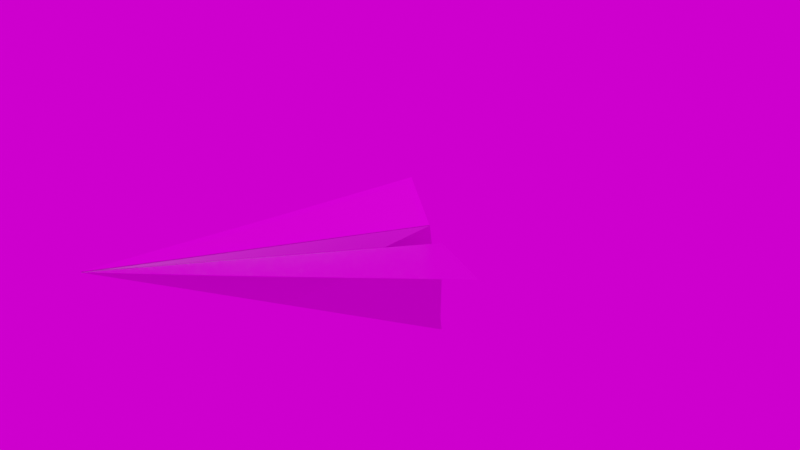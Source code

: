 # Source: FlyParticulas.blend  (saved by Blender 3.4.6; exported with 4.5.12 LTS)
import bpy
from mathutils import Matrix  # noqa: F401  (used for matrix-valued properties, if any)

bpy.ops.wm.read_factory_settings(use_empty=True)
scene = bpy.context.scene
scene.name = 'Scene'

# ---- collections
col_collection = bpy.data.collections.new('Collection'); scene.collection.children.link(col_collection)
col_avionpaper = bpy.data.collections.new('Avionpaper'); scene.collection.children.link(col_avionpaper)
col_efect = bpy.data.collections.new('Efect'); scene.collection.children.link(col_efect)
col_efect.hide_render = True

# ---- images (referenced by path relative to the original .blend; pixels are not part of the script)
import os
ASSET_DIR = os.environ.get("B2B_ASSET_DIR", "")  # directory of the original .blend (textures are referenced by path, not embedded)
HERE = os.path.dirname(os.path.abspath(__file__))  # packed textures are extracted next to this script under _unpacked/

def load_image(name, relpath, width, height, colorspace="sRGB"):
    """Load a texture the original file referenced (path relative to the .blend, or extracted next to this script)."""
    p = next((c for c in (os.path.join(HERE, relpath), os.path.join(ASSET_DIR, relpath)) if relpath and os.path.exists(c)), "")
    if p:
        img = bpy.data.images.load(p, check_existing=True)
        img.name = name
    else:  # same state as the original file: an image datablock whose file is absent (Cycles renders it pink)
        img = bpy.data.images.new(name, width, height)
        img.source = "FILE"
        img.filepath = "//" + (relpath or name)
    img.colorspace_settings.name = colorspace
    return img
img_paper003_2k_displacement_jpg = load_image('Paper003_2K_Displacement.jpg', 'Paper003_2K_Displacement.jpg', 1024, 1024, 'Non-Color')
img_paper003_2k_color_jpg = load_image('Paper003_2K_Color.jpg', 'Paper003_2K_Color.jpg', 1024, 1024, 'sRGB')
img_paper003_2k_roughness_jpg = load_image('Paper003_2K_Roughness.jpg', 'Paper003_2K_Roughness.jpg', 1024, 1024, 'Non-Color')
img_paper003_2k_normaldx_jpg = load_image('Paper003_2K_NormalDX.jpg', 'Paper003_2K_NormalDX.jpg', 1024, 1024, 'Non-Color')
img_paper003_2k_displacement_jpg_003 = load_image('Paper003_2K_Displacement.jpg.003', 'Paper003_2K_Displacement.jpg', 1024, 1024, 'Non-Color')
img_paper003_2k_color_jpg_003 = load_image('Paper003_2K_Color.jpg.003', 'Paper003_2K_Color.jpg', 1024, 1024, 'sRGB')
img_paper003_2k_roughness_jpg_003 = load_image('Paper003_2K_Roughness.jpg.003', 'Paper003_2K_Roughness.jpg', 1024, 1024, 'Non-Color')
img_paper003_2k_normaldx_jpg_003 = load_image('Paper003_2K_NormalDX.jpg.003', 'Paper003_2K_NormalDX.jpg', 1024, 1024, 'Non-Color')
img_paper003_2k_displacement_jpg_001 = load_image('Paper003_2K_Displacement.jpg.001', 'Paper003_2K_Displacement.jpg', 1024, 1024, 'Non-Color')
img_paper003_2k_color_jpg_001 = load_image('Paper003_2K_Color.jpg.001', 'Paper003_2K_Color.jpg', 1024, 1024, 'sRGB')
img_paper003_2k_roughness_jpg_001 = load_image('Paper003_2K_Roughness.jpg.001', 'Paper003_2K_Roughness.jpg', 1024, 1024, 'Non-Color')
img_paper003_2k_normaldx_jpg_001 = load_image('Paper003_2K_NormalDX.jpg.001', 'Paper003_2K_NormalDX.jpg', 1024, 1024, 'Non-Color')
img_paper003_2k_displacement_jpg_002 = load_image('Paper003_2K_Displacement.jpg.002', 'Paper003_2K_Displacement.jpg', 1024, 1024, 'Non-Color')
img_paper003_2k_color_jpg_002 = load_image('Paper003_2K_Color.jpg.002', 'Paper003_2K_Color.jpg', 1024, 1024, 'sRGB')
img_paper003_2k_roughness_jpg_002 = load_image('Paper003_2K_Roughness.jpg.002', 'Paper003_2K_Roughness.jpg', 1024, 1024, 'Non-Color')
img_paper003_2k_normaldx_jpg_002 = load_image('Paper003_2K_NormalDX.jpg.002', 'Paper003_2K_NormalDX.jpg', 1024, 1024, 'Non-Color')
img_sky_jpg = load_image('Sky.jpg', 'Sky.jpg', 1024, 1024, 'sRGB')

# ---- materials (node trees are filled in below, after node groups)
mat_x = bpy.data.materials.new('材质')
mat_x.use_transparent_shadow = False
mat_003 = bpy.data.materials.new('材质.003')
mat_003.use_transparent_shadow = False
mat_001 = bpy.data.materials.new('材质.001')
mat_001.use_transparent_shadow = False
mat_002 = bpy.data.materials.new('材质.002')
mat_002.use_transparent_shadow = False
mat_005 = bpy.data.materials.new('材质.005')
mat_005.use_transparent_shadow = False
mat_006 = bpy.data.materials.new('材质.006')
mat_006.use_transparent_shadow = False

# ---- material node trees
mat_x.use_nodes = True; mat_x.node_tree.nodes.clear()
_N = mat_x.node_tree.nodes; _L = mat_x.node_tree.links
n0 = _N.new('NodeFrame'); n0.name = '帧'; n0.location = (-1270, 330)
n0.label = 'Mapping'
n0.width = 400
n1 = _N.new('NodeFrame'); n1.name = '帧.001'; n1.location = (-628, 530)
n1.label = 'Textures'
n1.width = 358
n2 = _N.new('ShaderNodeOutputMaterial'); n2.name = '材质输出'; n2.location = (300, 300)
n3 = _N.new('ShaderNodeTexImage'); n3.name = '图像纹理'; n3.location = (88, -870)
n3.label = 'Displacement'
n3.image = img_paper003_2k_displacement_jpg
n4 = _N.new('ShaderNodeDisplacement'); n4.name = '置换'; n4.location = (110, -400)
n4.inputs[2].default_value = 1.0
n5 = _N.new('ShaderNodeTexImage'); n5.name = '图像纹理.001'; n5.location = (88, -30)
n5.label = 'Base Color'
n5.image = img_paper003_2k_color_jpg
n6 = _N.new('ShaderNodeTexImage'); n6.name = '图像纹理.002'; n6.location = (88, -310)
n6.label = 'Roughness'
n6.image = img_paper003_2k_roughness_jpg
n7 = _N.new('ShaderNodeTexImage'); n7.name = '图像纹理.003'; n7.location = (88, -590)
n7.label = 'Normal'
n7.image = img_paper003_2k_normaldx_jpg
n8 = _N.new('ShaderNodeNormalMap'); n8.name = '法线贴图'; n8.location = (-240, -60)
n9 = _N.new('ShaderNodeMapping'); n9.name = '映射'; n9.location = (230, -30)
n10 = _N.new('NodeReroute'); n10.name = '转接点'; n10.location = (38, -586)
n10.width = 16
n10.socket_idname = 'NodeSocketVector'
n11 = _N.new('ShaderNodeTexCoord'); n11.name = '纹理坐标'; n11.location = (30, -30)
n12 = _N.new('ShaderNodeBsdfPrincipled'); n12.name = '原理化BSDF'; n12.location = (10, 300)
n12.distribution = 'GGX'
n12.subsurface_method = 'RANDOM_WALK_SKIN'
n12.inputs[3].default_value = 1.45
n12.inputs[27].default_value = (0.0, 0.0, 0.0, 1.0)
n12.inputs[28].default_value = 1.0
n3.parent = n1
n5.parent = n1
n6.parent = n1
n7.parent = n1
n9.parent = n0
n10.parent = n1
n11.parent = n0
_L.new(n12.outputs[0], n2.inputs[0])
_L.new(n3.outputs[0], n4.inputs[0])
_L.new(n4.outputs[0], n2.inputs[2])
_L.new(n5.outputs[0], n12.inputs[0])
_L.new(n6.outputs[0], n12.inputs[2])
_L.new(n7.outputs[0], n8.inputs[1])
_L.new(n8.outputs[0], n12.inputs[5])
_L.new(n10.outputs[0], n5.inputs[0])
_L.new(n10.outputs[0], n6.inputs[0])
_L.new(n10.outputs[0], n7.inputs[0])
_L.new(n10.outputs[0], n3.inputs[0])
_L.new(n9.outputs[0], n10.inputs[0])
_L.new(n11.outputs[2], n9.inputs[0])
n2.is_active_output = True
mat_003.use_nodes = True; mat_003.node_tree.nodes.clear()
_N = mat_003.node_tree.nodes; _L = mat_003.node_tree.links
n0 = _N.new('NodeFrame'); n0.name = '帧'; n0.location = (-1270, 330)
n0.label = 'Mapping'
n0.width = 400
n1 = _N.new('NodeFrame'); n1.name = '帧.001'; n1.location = (-628, 530)
n1.label = 'Textures'
n1.width = 358
n2 = _N.new('ShaderNodeOutputMaterial'); n2.name = '材质输出'; n2.location = (300, 300)
n3 = _N.new('ShaderNodeTexImage'); n3.name = '图像纹理'; n3.location = (88, -870)
n3.label = 'Displacement'
n3.image = img_paper003_2k_displacement_jpg_003
n4 = _N.new('ShaderNodeDisplacement'); n4.name = '置换'; n4.location = (110, -400)
n4.inputs[2].default_value = 1.0
n5 = _N.new('ShaderNodeTexImage'); n5.name = '图像纹理.001'; n5.location = (88, -30)
n5.label = 'Base Color'
n5.image = img_paper003_2k_color_jpg_003
n6 = _N.new('ShaderNodeTexImage'); n6.name = '图像纹理.002'; n6.location = (88, -310)
n6.label = 'Roughness'
n6.image = img_paper003_2k_roughness_jpg_003
n7 = _N.new('ShaderNodeTexImage'); n7.name = '图像纹理.003'; n7.location = (88, -590)
n7.label = 'Normal'
n7.image = img_paper003_2k_normaldx_jpg_003
n8 = _N.new('ShaderNodeNormalMap'); n8.name = '法线贴图'; n8.location = (-240, -60)
n9 = _N.new('ShaderNodeMapping'); n9.name = '映射'; n9.location = (230, -30)
n10 = _N.new('NodeReroute'); n10.name = '转接点'; n10.location = (38, -586)
n10.width = 16
n10.socket_idname = 'NodeSocketVector'
n11 = _N.new('ShaderNodeTexCoord'); n11.name = '纹理坐标'; n11.location = (30, -30)
n12 = _N.new('ShaderNodeBsdfPrincipled'); n12.name = '原理化BSDF'; n12.location = (10, 300)
n12.distribution = 'GGX'
n12.subsurface_method = 'RANDOM_WALK_SKIN'
n12.inputs[3].default_value = 1.45
n12.inputs[27].default_value = (0.0, 0.0, 0.0, 1.0)
n12.inputs[28].default_value = 1.0
n3.parent = n1
n5.parent = n1
n6.parent = n1
n7.parent = n1
n9.parent = n0
n10.parent = n1
n11.parent = n0
_L.new(n12.outputs[0], n2.inputs[0])
_L.new(n3.outputs[0], n4.inputs[0])
_L.new(n4.outputs[0], n2.inputs[2])
_L.new(n5.outputs[0], n12.inputs[0])
_L.new(n6.outputs[0], n12.inputs[2])
_L.new(n7.outputs[0], n8.inputs[1])
_L.new(n8.outputs[0], n12.inputs[5])
_L.new(n10.outputs[0], n5.inputs[0])
_L.new(n10.outputs[0], n6.inputs[0])
_L.new(n10.outputs[0], n7.inputs[0])
_L.new(n10.outputs[0], n3.inputs[0])
_L.new(n9.outputs[0], n10.inputs[0])
_L.new(n11.outputs[2], n9.inputs[0])
n2.is_active_output = True
mat_001.use_nodes = True; mat_001.node_tree.nodes.clear()
_N = mat_001.node_tree.nodes; _L = mat_001.node_tree.links
n0 = _N.new('NodeFrame'); n0.name = '帧'; n0.location = (-1270, 330)
n0.label = 'Mapping'
n0.width = 400
n1 = _N.new('NodeFrame'); n1.name = '帧.001'; n1.location = (-628, 530)
n1.label = 'Textures'
n1.width = 358
n2 = _N.new('ShaderNodeOutputMaterial'); n2.name = '材质输出'; n2.location = (300, 300)
n3 = _N.new('ShaderNodeTexImage'); n3.name = '图像纹理'; n3.location = (88, -870)
n3.label = 'Displacement'
n3.image = img_paper003_2k_displacement_jpg_001
n4 = _N.new('ShaderNodeDisplacement'); n4.name = '置换'; n4.location = (110, -400)
n4.inputs[2].default_value = 1.0
n5 = _N.new('ShaderNodeTexImage'); n5.name = '图像纹理.001'; n5.location = (88, -30)
n5.label = 'Base Color'
n5.image = img_paper003_2k_color_jpg_001
n6 = _N.new('ShaderNodeTexImage'); n6.name = '图像纹理.002'; n6.location = (88, -310)
n6.label = 'Roughness'
n6.image = img_paper003_2k_roughness_jpg_001
n7 = _N.new('ShaderNodeTexImage'); n7.name = '图像纹理.003'; n7.location = (88, -590)
n7.label = 'Normal'
n7.image = img_paper003_2k_normaldx_jpg_001
n8 = _N.new('ShaderNodeNormalMap'); n8.name = '法线贴图'; n8.location = (-240, -60)
n9 = _N.new('ShaderNodeMapping'); n9.name = '映射'; n9.location = (230, -30)
n10 = _N.new('NodeReroute'); n10.name = '转接点'; n10.location = (38, -586)
n10.width = 16
n10.socket_idname = 'NodeSocketVector'
n11 = _N.new('ShaderNodeTexCoord'); n11.name = '纹理坐标'; n11.location = (30, -30)
n12 = _N.new('ShaderNodeBsdfPrincipled'); n12.name = '原理化BSDF'; n12.location = (10, 300)
n12.distribution = 'GGX'
n12.subsurface_method = 'RANDOM_WALK_SKIN'
n12.inputs[3].default_value = 1.45
n12.inputs[27].default_value = (0.0, 0.0, 0.0, 1.0)
n12.inputs[28].default_value = 1.0
n3.parent = n1
n5.parent = n1
n6.parent = n1
n7.parent = n1
n9.parent = n0
n10.parent = n1
n11.parent = n0
_L.new(n12.outputs[0], n2.inputs[0])
_L.new(n3.outputs[0], n4.inputs[0])
_L.new(n4.outputs[0], n2.inputs[2])
_L.new(n5.outputs[0], n12.inputs[0])
_L.new(n6.outputs[0], n12.inputs[2])
_L.new(n7.outputs[0], n8.inputs[1])
_L.new(n8.outputs[0], n12.inputs[5])
_L.new(n10.outputs[0], n5.inputs[0])
_L.new(n10.outputs[0], n6.inputs[0])
_L.new(n10.outputs[0], n7.inputs[0])
_L.new(n10.outputs[0], n3.inputs[0])
_L.new(n9.outputs[0], n10.inputs[0])
_L.new(n11.outputs[2], n9.inputs[0])
n2.is_active_output = True
mat_002.use_nodes = True; mat_002.node_tree.nodes.clear()
_N = mat_002.node_tree.nodes; _L = mat_002.node_tree.links
n0 = _N.new('ShaderNodeOutputMaterial'); n0.name = '材质输出'; n0.location = (300, 300)
n1 = _N.new('ShaderNodeBsdfPrincipled'); n1.name = '原理化BSDF'; n1.location = (10, 300)
n1.distribution = 'GGX'
n1.subsurface_method = 'RANDOM_WALK_SKIN'
n1.inputs[3].default_value = 1.45
n1.inputs[27].default_value = (0.0, 0.0, 0.0, 1.0)
n1.inputs[28].default_value = 1.0
n2 = _N.new('ShaderNodeTexImage'); n2.name = '图像纹理'; n2.location = (88, -870)
n2.label = 'Displacement'
n2.image = img_paper003_2k_displacement_jpg_002
n3 = _N.new('ShaderNodeDisplacement'); n3.name = '置换'; n3.location = (110, -400)
n3.inputs[2].default_value = 1.0
n4 = _N.new('ShaderNodeTexImage'); n4.name = '图像纹理.001'; n4.location = (88, -30)
n4.label = 'Base Color'
n4.image = img_paper003_2k_color_jpg_002
n5 = _N.new('ShaderNodeTexImage'); n5.name = '图像纹理.002'; n5.location = (88, -310)
n5.label = 'Roughness'
n5.image = img_paper003_2k_roughness_jpg_002
n6 = _N.new('ShaderNodeTexImage'); n6.name = '图像纹理.003'; n6.location = (88, -590)
n6.label = 'Normal'
n6.image = img_paper003_2k_normaldx_jpg_002
n7 = _N.new('ShaderNodeNormalMap'); n7.name = '法线贴图'; n7.location = (-240, -60)
n8 = _N.new('ShaderNodeMapping'); n8.name = '映射'; n8.location = (230, -30)
n9 = _N.new('NodeReroute'); n9.name = '转接点'; n9.location = (38, -586)
n9.width = 16
n9.socket_idname = 'NodeSocketVector'
n10 = _N.new('ShaderNodeTexCoord'); n10.name = '纹理坐标'; n10.location = (30, -30)
n11 = _N.new('NodeFrame'); n11.name = '帧'; n11.location = (-1270, 330)
n11.label = 'Mapping'
n11.width = 400
n12 = _N.new('NodeFrame'); n12.name = '帧.001'; n12.location = (-628, 530)
n12.label = 'Textures'
n12.width = 358
n2.parent = n12
n4.parent = n12
n5.parent = n12
n6.parent = n12
n8.parent = n11
n9.parent = n12
n10.parent = n11
_L.new(n1.outputs[0], n0.inputs[0])
_L.new(n2.outputs[0], n3.inputs[0])
_L.new(n3.outputs[0], n0.inputs[2])
_L.new(n4.outputs[0], n1.inputs[0])
_L.new(n5.outputs[0], n1.inputs[2])
_L.new(n6.outputs[0], n7.inputs[1])
_L.new(n7.outputs[0], n1.inputs[5])
_L.new(n9.outputs[0], n4.inputs[0])
_L.new(n9.outputs[0], n5.inputs[0])
_L.new(n9.outputs[0], n6.inputs[0])
_L.new(n9.outputs[0], n2.inputs[0])
_L.new(n8.outputs[0], n9.inputs[0])
_L.new(n10.outputs[2], n8.inputs[0])
n0.is_active_output = True
mat_005.use_nodes = True; mat_005.node_tree.nodes.clear()
_N = mat_005.node_tree.nodes; _L = mat_005.node_tree.links
n0 = _N.new('ShaderNodeBsdfPrincipled'); n0.name = '原理化BSDF'; n0.location = (10, 300)
n0.distribution = 'GGX'
n0.subsurface_method = 'RANDOM_WALK_SKIN'
n0.inputs[3].default_value = 1.45
n0.inputs[27].default_value = (0.0, 0.0, 0.0, 1.0)
n0.inputs[28].default_value = 1.0
n1 = _N.new('ShaderNodeOutputMaterial'); n1.name = '材质输出'; n1.location = (300, 300)
n2 = _N.new('ShaderNodeTexImage'); n2.name = '图像纹理'; n2.location = (-280, 280)
n2.image = img_sky_jpg
_L.new(n0.outputs[0], n1.inputs[0])
_L.new(n2.outputs[0], n0.inputs[0])
n1.is_active_output = True
mat_006.use_nodes = True; mat_006.node_tree.nodes.clear()
_N = mat_006.node_tree.nodes; _L = mat_006.node_tree.links
n0 = _N.new('ShaderNodeBsdfPrincipled'); n0.name = '原理化BSDF'; n0.location = (10, 300)
n0.distribution = 'GGX'
n0.subsurface_method = 'RANDOM_WALK_SKIN'
n0.inputs[3].default_value = 1.45
n0.inputs[27].default_value = (0.0, 0.0, 0.0, 1.0)
n0.inputs[28].default_value = 1.0
n1 = _N.new('ShaderNodeOutputMaterial'); n1.name = '材质输出'; n1.location = (300, 300)
n2 = _N.new('ShaderNodeTexImage'); n2.name = '图像纹理'; n2.location = (-280, 280)
n2.image = img_sky_jpg
_L.new(n0.outputs[0], n1.inputs[0])
_L.new(n2.outputs[0], n0.inputs[0])
n1.is_active_output = True

# ---- world
world_world = bpy.data.worlds.new('World'); scene.world = world_world
world_world.use_nodes = True; world_world.node_tree.nodes.clear()
_N = world_world.node_tree.nodes; _L = world_world.node_tree.links
n0 = _N.new('ShaderNodeOutputWorld'); n0.name = 'World Output'; n0.location = (300, 300)
n1 = _N.new('ShaderNodeBackground'); n1.name = 'Background'; n1.location = (10, 300)
n2 = _N.new('ShaderNodeTexEnvironment'); n2.name = '环境纹理'; n2.location = (-280, 280)
n2.image = img_sky_jpg
_L.new(n1.outputs[0], n0.inputs[0])
_L.new(n2.outputs[0], n1.inputs[0])
n0.is_active_output = True
world_world.color = (0.05088, 0.05088, 0.05088)
world_world.use_sun_shadow = False
world_world.sun_shadow_jitter_overblur = 0.0

# ---- cameras
cam_camera = bpy.data.cameras.new('Camera')
cam_camera.clip_end = 100.0
cam_camera.ortho_scale = 7.314

# ---- lights
light_light = bpy.data.lights.new('Light', 'POINT')
light_light.transmission_factor = 0.0
light_light.energy = 1000.0
light_light.shadow_soft_size = 0.1
light_light.shadow_maximum_resolution = 0.006
light_light.use_absolute_resolution = True

# ---- meshes
me_001 = bpy.data.meshes.new('平面.001')
me_001.from_pydata([(-0.3287, 0.1917, 0.3118), (-0.3291, 0.1924, 0.3124), (-0.4054, -0.3896, -1.146), (-0.3291, 0.1924, 0.3124), (-0.3534, -0.07629, -2.211), (-0.469, -0.8304, -2.24), (-0.3534, -0.07629, -2.211)], [(0, 1)], [(3, 2, 5, 6), (1, 3, 6, 4)])
_uv = me_001.uv_layers.new(name='UV 贴图')
_uv.uv.foreach_set('vector', [1.0, 1.0, 0.0, 1.0, 0.0, 1.0, 1.0, 1.0, 1.0, 1.0, 1.0, 1.0, 1.0, 1.0, 1.0, 1.0])
me_001.materials.append(mat_x)
me_001.update()
me_004 = bpy.data.meshes.new('平面.004')
me_004.from_pydata([(-0.785, 0.7994, -0.8795), (-0.7854, 0.8001, -0.8788), (-0.6201, -0.1338, -1.375), (-0.7854, 0.8001, -0.8788), (-0.08803, -0.8853, -2.626), (-0.3454, -1.569, -2.171), (-0.08803, -0.8853, -2.626), (-0.6201, -0.1338, -1.375), (-0.3454, -1.569, -2.171)], [(0, 1)], [(3, 2, 5, 6), (1, 3, 6, 4), (5, 2, 7, 8)])
_uv = me_004.uv_layers.new(name='UV 贴图')
_uv.uv.foreach_set('vector', [1.0, 1.0, 0.0, 1.0, 0.0, 1.0, 1.0, 1.0, 1.0, 1.0, 1.0, 1.0, 1.0, 1.0, 1.0, 1.0, 0.0, 1.0, 0.0, 1.0, 0.0, 1.0, 0.0, 1.0])
me_004.materials.append(mat_003)
me_004.update()
me_005 = bpy.data.meshes.new('平面.005')
me_005.from_pydata([(-0.695, -1.784, 0.6185), (0.07756, -1.826, 0.4249), (-0.6584, 0.7466, 0.4011), (-0.2965, -0.559, 0.418), (0.07756, -1.826, 0.4249), (-0.695, -1.784, 0.6185), (0.07756, -1.826, 0.4249), (-0.6584, 0.7471, 0.401), (-0.2983, -0.5596, 0.418), (0.07756, -1.826, 0.4249), (-0.6962, -1.786, 0.6377), (0.0762, -1.827, 0.4447), (-0.6561, 0.7477, 0.4257), (-0.2996, -0.5595, 0.4372), (0.0762, -1.827, 0.4447)], [], [(0, 2, 3, 1), (6, 9, 14, 11), (3, 2, 7, 8), (0, 1, 6, 5), (1, 4, 9, 6), (1, 3, 8, 6), (2, 0, 5, 7), (10, 11, 13, 12), (6, 8, 13, 11), (7, 5, 10, 12), (8, 7, 12, 13), (5, 6, 11, 10)])
_uv = me_005.uv_layers.new(name='UV 贴图')
_uv.uv.foreach_set('vector', [0.0, 0.0, 0.0, 1.0, 1.0, 1.0, 1.0, 0.0, 0.0, 0.0, 0.0, 0.0, 0.0, 0.0, 0.0, 0.0, 1.0, 1.0, 0.0, 1.0, 0.0, 1.0, 1.0, 1.0, 0.0, 0.0, 1.0, 0.0, 1.0, 0.0, 0.0, 0.0, 0.0, 0.0, 0.0, 0.0, 0.0, 0.0, 0.0, 0.0, 1.0, 0.0, 1.0, 1.0, 1.0, 1.0, 1.0, 0.0, 0.0, 1.0, 0.0, 0.0, 0.0, 0.0, 0.0, 1.0, 0.0, 0.0, 1.0, 0.0, 1.0, 1.0, 0.0, 1.0, 1.0, 0.0, 1.0, 1.0, 1.0, 1.0, 1.0, 0.0, 0.0, 1.0, 0.0, 0.0, 0.0, 0.0, 0.0, 1.0, 1.0, 1.0, 0.0, 1.0, 0.0, 1.0, 1.0, 1.0, 0.0, 0.0, 1.0, 0.0, 1.0, 0.0, 0.0, 0.0])
me_005.materials.append(mat_001)
me_005.update()
me_003 = bpy.data.meshes.new('平面.003')
me_003.from_pydata([(-0.6601, -1.786, 0.7031), (0.1133, -1.816, 0.5108), (-0.5969, 0.7398, 0.7446), (-0.2232, -0.6075, 0.6213), (0.1133, -1.816, 0.5108), (-0.6601, -1.786, 0.7031), (0.1133, -1.816, 0.5108), (-0.5969, 0.7398, 0.7446), (-0.2251, -0.6081, 0.6213), (0.1133, -1.816, 0.5108), (-0.6461, -1.786, 0.7231), (0.1223, -1.816, 0.5289), (-0.5824, 0.7398, 0.7655), (-0.211, -0.608, 0.6413), (0.1223, -1.816, 0.5289)], [], [(0, 2, 3, 1), (6, 9, 14, 11), (3, 2, 7, 8), (0, 1, 6, 5), (1, 4, 9, 6), (1, 3, 8, 6), (2, 0, 5, 7), (10, 11, 13, 12), (6, 8, 13, 11), (7, 5, 10, 12), (8, 7, 12, 13), (5, 6, 11, 10)])
_uv = me_003.uv_layers.new(name='UV 贴图')
_uv.uv.foreach_set('vector', [0.0, 0.0, 0.0, 1.0, 1.0, 1.0, 1.0, 0.0, 0.0, 0.0, 0.0, 0.0, 0.0, 0.0, 0.0, 0.0, 1.0, 1.0, 0.0, 1.0, 0.0, 1.0, 1.0, 1.0, 0.0, 0.0, 1.0, 0.0, 1.0, 0.0, 0.0, 0.0, 0.0, 0.0, 0.0, 0.0, 0.0, 0.0, 0.0, 0.0, 1.0, 0.0, 1.0, 1.0, 1.0, 1.0, 1.0, 0.0, 0.0, 1.0, 0.0, 0.0, 0.0, 0.0, 0.0, 1.0, 0.0, 0.0, 1.0, 0.0, 1.0, 1.0, 0.0, 1.0, 1.0, 0.0, 1.0, 1.0, 1.0, 1.0, 1.0, 0.0, 0.0, 1.0, 0.0, 0.0, 0.0, 0.0, 0.0, 1.0, 1.0, 1.0, 0.0, 1.0, 0.0, 1.0, 1.0, 1.0, 0.0, 0.0, 1.0, 0.0, 1.0, 0.0, 0.0, 0.0])
me_003.materials.append(mat_002)
me_003.update()
me_x = bpy.data.meshes.new('平面')
me_x.from_pydata([(-1.07, -1.07, 0.0), (1.07, -1.07, 0.0), (-1.07, 1.07, 0.0), (1.07, 1.07, 0.0), (-1.07, 0.642, 0.0), (-1.07, 0.214, 0.0), (-1.07, -0.214, 0.0), (-1.07, -0.642, 0.0), (-0.642, -1.07, 0.0), (-0.214, -1.07, 0.0), (0.214, -1.07, 0.0), (0.642, -1.07, 0.0), (1.07, -0.642, 0.0), (1.07, -0.214, 0.0), (1.07, 0.214, 0.0), (1.07, 0.642, 0.0), (0.642, 1.07, 0.0), (0.214, 1.07, 0.0), (-0.214, 1.07, 0.0), (-0.642, 1.07, 0.0), (-0.642, -0.642, 0.0), (-0.642, -0.214, 0.0), (-0.642, 0.214, 0.0), (-0.642, 0.642, 0.0), (-0.214, -0.642, 0.0), (-0.214, -0.214, 0.0), (-0.214, 0.214, 0.0), (-0.214, 0.642, 0.0), (0.214, -0.642, 0.0), (0.214, -0.214, 0.0), (0.214, 0.214, 0.0), (0.214, 0.642, 0.0), (0.642, -0.642, 0.0), (0.642, -0.214, 0.0), (0.642, 0.214, 0.0), (0.642, 0.642, 0.0)], [], [(35, 15, 3, 16), (4, 23, 19, 2), (23, 27, 18, 19), (27, 31, 17, 18), (31, 35, 16, 17), (0, 8, 20, 7), (7, 20, 21, 6), (6, 21, 22, 5), (5, 22, 23, 4), (8, 9, 24, 20), (20, 24, 25, 21), (21, 25, 26, 22), (22, 26, 27, 23), (9, 10, 28, 24), (24, 28, 29, 25), (25, 29, 30, 26), (26, 30, 31, 27), (10, 11, 32, 28), (28, 32, 33, 29), (29, 33, 34, 30), (30, 34, 35, 31), (11, 1, 12, 32), (32, 12, 13, 33), (33, 13, 14, 34), (34, 14, 15, 35)])
_uv = me_x.uv_layers.new(name='UV 贴图')
_uv.uv.foreach_set('vector', [0.8, 0.8, 1.0, 0.8, 1.0, 1.0, 0.8, 1.0, 0.0, 0.8, 0.2, 0.8, 0.2, 1.0, 0.0, 1.0, 0.2, 0.8, 0.4, 0.8, 0.4, 1.0, 0.2, 1.0, 0.4, 0.8, 0.6, 0.8, 0.6, 1.0, 0.4, 1.0, 0.6, 0.8, 0.8, 0.8, 0.8, 1.0, 0.6, 1.0, 0.0, 0.0, 0.2, 0.0, 0.2, 0.2, 0.0, 0.2, 0.0, 0.2, 0.2, 0.2, 0.2, 0.4, 0.0, 0.4, 0.0, 0.4, 0.2, 0.4, 0.2, 0.6, 0.0, 0.6, 0.0, 0.6, 0.2, 0.6, 0.2, 0.8, 0.0, 0.8, 0.2, 0.0, 0.4, 0.0, 0.4, 0.2, 0.2, 0.2, 0.2, 0.2, 0.4, 0.2, 0.4, 0.4, 0.2, 0.4, 0.2, 0.4, 0.4, 0.4, 0.4, 0.6, 0.2, 0.6, 0.2, 0.6, 0.4, 0.6, 0.4, 0.8, 0.2, 0.8, 0.4, 0.0, 0.6, 0.0, 0.6, 0.2, 0.4, 0.2, 0.4, 0.2, 0.6, 0.2, 0.6, 0.4, 0.4, 0.4, 0.4, 0.4, 0.6, 0.4, 0.6, 0.6, 0.4, 0.6, 0.4, 0.6, 0.6, 0.6, 0.6, 0.8, 0.4, 0.8, 0.6, 0.0, 0.8, 0.0, 0.8, 0.2, 0.6, 0.2, 0.6, 0.2, 0.8, 0.2, 0.8, 0.4, 0.6, 0.4, 0.6, 0.4, 0.8, 0.4, 0.8, 0.6, 0.6, 0.6, 0.6, 0.6, 0.8, 0.6, 0.8, 0.8, 0.6, 0.8, 0.8, 0.0, 1.0, 0.0, 1.0, 0.2, 0.8, 0.2, 0.8, 0.2, 1.0, 0.2, 1.0, 0.4, 0.8, 0.4, 0.8, 0.4, 1.0, 0.4, 1.0, 0.6, 0.8, 0.6, 0.8, 0.6, 1.0, 0.6, 1.0, 0.8, 0.8, 0.8])
me_x.materials.append(mat_005)
me_x.update()
me_002 = bpy.data.meshes.new('平面.002')
me_002.from_pydata([(-1.07, -1.07, 0.0), (1.07, -1.07, 0.0), (-1.07, 1.07, 0.0), (1.07, 1.07, 0.0), (-1.07, 0.642, 0.0), (-1.07, 0.214, 0.0), (-1.07, -0.214, 0.0), (-1.07, -0.642, 0.0), (-0.642, -1.07, 0.0), (-0.214, -1.07, 0.0), (0.214, -1.07, 0.0), (0.642, -1.07, 0.0), (1.07, -0.642, 0.0), (1.07, -0.214, 0.0), (1.07, 0.214, 0.0), (1.07, 0.642, 0.0), (0.642, 1.07, 0.0), (0.214, 1.07, 0.0), (-0.214, 1.07, 0.0), (-0.642, 1.07, 0.0), (-0.642, -0.642, 0.0), (-0.642, -0.214, 0.0), (-0.642, 0.214, 0.0), (-0.642, 0.642, 0.0), (-0.214, -0.642, 0.0), (-0.214, -0.214, 0.0), (-0.214, 0.214, 0.0), (-0.214, 0.642, 0.0), (0.214, -0.642, 0.0), (0.214, -0.214, 0.0), (0.214, 0.214, 0.0), (0.214, 0.642, 0.0), (0.642, -0.642, 0.0), (0.642, -0.214, 0.0), (0.642, 0.214, 0.0), (0.642, 0.642, 0.0)], [], [(35, 15, 3, 16), (4, 23, 19, 2), (23, 27, 18, 19), (27, 31, 17, 18), (31, 35, 16, 17), (0, 8, 20, 7), (7, 20, 21, 6), (6, 21, 22, 5), (5, 22, 23, 4), (8, 9, 24, 20), (20, 24, 25, 21), (21, 25, 26, 22), (22, 26, 27, 23), (9, 10, 28, 24), (24, 28, 29, 25), (25, 29, 30, 26), (26, 30, 31, 27), (10, 11, 32, 28), (28, 32, 33, 29), (29, 33, 34, 30), (30, 34, 35, 31), (11, 1, 12, 32), (32, 12, 13, 33), (33, 13, 14, 34), (34, 14, 15, 35)])
_uv = me_002.uv_layers.new(name='UV 贴图')
_uv.uv.foreach_set('vector', [0.8, 0.8, 1.0, 0.8, 1.0, 1.0, 0.8, 1.0, 0.0, 0.8, 0.2, 0.8, 0.2, 1.0, 0.0, 1.0, 0.2, 0.8, 0.4, 0.8, 0.4, 1.0, 0.2, 1.0, 0.4, 0.8, 0.6, 0.8, 0.6, 1.0, 0.4, 1.0, 0.6, 0.8, 0.8, 0.8, 0.8, 1.0, 0.6, 1.0, 0.0, 0.0, 0.2, 0.0, 0.2, 0.2, 0.0, 0.2, 0.0, 0.2, 0.2, 0.2, 0.2, 0.4, 0.0, 0.4, 0.0, 0.4, 0.2, 0.4, 0.2, 0.6, 0.0, 0.6, 0.0, 0.6, 0.2, 0.6, 0.2, 0.8, 0.0, 0.8, 0.2, 0.0, 0.4, 0.0, 0.4, 0.2, 0.2, 0.2, 0.2, 0.2, 0.4, 0.2, 0.4, 0.4, 0.2, 0.4, 0.2, 0.4, 0.4, 0.4, 0.4, 0.6, 0.2, 0.6, 0.2, 0.6, 0.4, 0.6, 0.4, 0.8, 0.2, 0.8, 0.4, 0.0, 0.6, 0.0, 0.6, 0.2, 0.4, 0.2, 0.4, 0.2, 0.6, 0.2, 0.6, 0.4, 0.4, 0.4, 0.4, 0.4, 0.6, 0.4, 0.6, 0.6, 0.4, 0.6, 0.4, 0.6, 0.6, 0.6, 0.6, 0.8, 0.4, 0.8, 0.6, 0.0, 0.8, 0.0, 0.8, 0.2, 0.6, 0.2, 0.6, 0.2, 0.8, 0.2, 0.8, 0.4, 0.6, 0.4, 0.6, 0.4, 0.8, 0.4, 0.8, 0.6, 0.6, 0.6, 0.6, 0.6, 0.8, 0.6, 0.8, 0.8, 0.6, 0.8, 0.8, 0.0, 1.0, 0.0, 1.0, 0.2, 0.8, 0.2, 0.8, 0.2, 1.0, 0.2, 1.0, 0.4, 0.8, 0.4, 0.8, 0.4, 1.0, 0.4, 1.0, 0.6, 0.8, 0.6, 0.8, 0.6, 1.0, 0.6, 1.0, 0.8, 0.8, 0.8])
me_002.materials.append(mat_006)
me_002.update()

# ---- objects
ob_light = bpy.data.objects.new('Light', light_light)
ob_camera = bpy.data.objects.new('Camera', cam_camera)
ob_ala1 = bpy.data.objects.new('ala1', me_001)
ob_ala2 = bpy.data.objects.new('ala2', me_004)
ob_cuerpo1 = bpy.data.objects.new('cuerpo1', me_005)
ob_cuerpo2 = bpy.data.objects.new('cuerpo2', me_003)
ob_vanda2 = bpy.data.objects.new('vanda2', me_x)
ob_vanda1 = bpy.data.objects.new('vanda1', me_002)
ob_001 = bpy.data.objects.new('风力.001', None)

# ---- transforms, parenting, visibility, modifiers, constraints
ob_light.location = (2.543, -1.374, 5.418)
ob_light.rotation_euler = (0.6503, 0.05522, 1.866)
ob_light.lock_rotations_4d = False
ob_light.empty_display_type = 'ARROWS'
ob_light.color = (0.0, 0.0, 0.0, 0.0)
ob_light.lineart.crease_threshold = 0.0
ob_camera.location = (9.835, 6.66, 3.648)
ob_camera.rotation_euler = (1.18, 2.953e-06, 2.932)
ob_camera.lock_rotations_4d = False
ob_camera.empty_display_type = 'ARROWS'
ob_camera.color = (0.0, 0.0, 0.0, 0.0)
ob_camera.display_type = 'WIRE'
ob_camera.lineart.crease_threshold = 0.0
ob_ala1.location = (10.22, -0.7826, 0.1089)
ob_ala1.rotation_euler = (-1.571, 1.575, -1.571)
ob_ala2.location = (10.44, 0.1523, 1.661)
ob_ala2.rotation_euler = (-3.458, 4.191, 0.9725)
ob_cuerpo1.location = (9.779, -0.1521, -0.1964)
ob_cuerpo1.rotation_euler = (3.11, 1.517, 1.562)
ob_cuerpo2.location = (9.802, -0.1464, -0.422)
ob_cuerpo2.rotation_euler = (-0.001576, 1.118, -1.595)
ob_vanda2.location = (6.957, -0.2058, 0.508)
ob_vanda2.rotation_euler = (0.1148, -4.372e-05, 0.005377)
ob_vanda2.scale = (1.0, 0.1, 1.0)
_vg = ob_vanda2.vertex_groups.new(name='puntoconect')
_m = ob_vanda2.modifiers.new('布料', 'CLOTH')
_m.collision_settings.use_self_collision = True
ob_vanda1.location = (6.95, -1.104, 0.4918)
ob_vanda1.rotation_euler = (-0.1566, 0.002253, 0.04087)
ob_vanda1.scale = (1.0, 0.1, 1.0)
_vg = ob_vanda1.vertex_groups.new(name='puntoconect')
_m = ob_vanda1.modifiers.new('布料', 'CLOTH')
_m.collision_settings.use_self_collision = True
ob_001.location = (10.93, -0.1514, 1.078)
ob_001.rotation_euler = (4.575, 10.5, -4.37)
ob_001.scale = (2.102, 2.102, 2.102)
ob_001.empty_display_type = 'SINGLE_ARROW'

# ---- collection membership
col_collection.objects.link(ob_light)
col_collection.objects.link(ob_camera)
col_avionpaper.objects.link(ob_ala1)
col_avionpaper.objects.link(ob_ala2)
col_avionpaper.objects.link(ob_cuerpo1)
col_avionpaper.objects.link(ob_cuerpo2)
col_avionpaper.objects.link(ob_vanda2)
col_avionpaper.objects.link(ob_vanda1)
col_efect.objects.link(ob_001)

# ---- scene / render settings (as saved in the file)
scene.camera = ob_camera
scene.frame_start = 50; scene.frame_end = 60; scene.frame_set(59)
scene.render.engine = 'BLENDER_EEVEE_NEXT'
scene.render.image_settings.file_format = 'FFMPEG'
scene.render.image_settings.color_mode = 'RGB'
scene.render.fps = 30
scene.cycles.sampling_pattern = 'TABULATED_SOBOL'
scene.cycles.use_light_tree = False
scene.view_settings.view_transform = 'Filmic'
bpy.context.view_layer.update()
